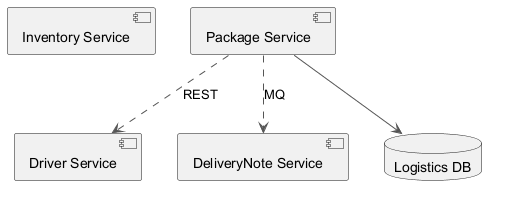

The diagram above was rendered by PlantUML. Its source (embedded in the PNG):
@startuml
skinparam ArrowColor #555555
component "Inventory Service" as C_InventoryService
component "Driver Service" as C_DriverService
component "DeliveryNote Service" as C_DeliveryNoteService
component "Package Service" as C_PackageService
database "Logistics DB" as DB_logistics
C_PackageService --> DB_logistics
C_PackageService ..> C_DriverService : REST
C_PackageService ..> C_DeliveryNoteService : MQ
@enduml